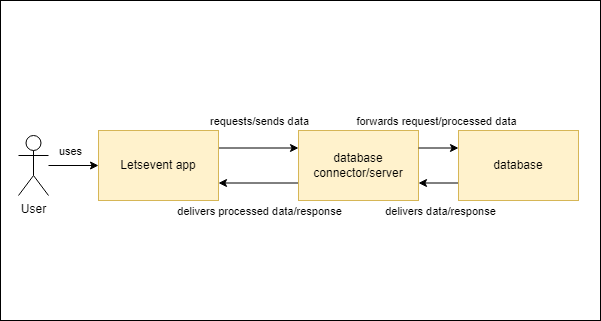

The diagram above was exported from draw.io. Its source (the exported page's mxGraphModel, read from the mxfile embedded in the PNG):
<mxGraphModel dx="694" dy="378" grid="1" gridSize="10" guides="1" tooltips="1" connect="1" arrows="1" fold="1" page="1" pageScale="1" pageWidth="1169" pageHeight="827" background="#ffffff" math="0" shadow="0">
  <root>
    <mxCell id="0" />
    <mxCell id="1" parent="0" />
    <mxCell id="JNDltHzGphpZ4iK-sG26-2" value="" style="rounded=0;whiteSpace=wrap;html=1;" vertex="1" parent="1">
      <mxGeometry x="240" y="120" width="600" height="320" as="geometry" />
    </mxCell>
    <mxCell id="JNDltHzGphpZ4iK-sG26-9" style="edgeStyle=orthogonalEdgeStyle;rounded=0;orthogonalLoop=1;jettySize=auto;html=1;" edge="1" parent="1" source="JNDltHzGphpZ4iK-sG26-3" target="JNDltHzGphpZ4iK-sG26-6">
      <mxGeometry relative="1" as="geometry" />
    </mxCell>
    <mxCell id="JNDltHzGphpZ4iK-sG26-23" value="uses" style="edgeLabel;html=1;align=center;verticalAlign=middle;resizable=0;points=[];" vertex="1" connectable="0" parent="JNDltHzGphpZ4iK-sG26-9">
      <mxGeometry x="-0.1771" relative="1" as="geometry">
        <mxPoint y="-15" as="offset" />
      </mxGeometry>
    </mxCell>
    <mxCell id="JNDltHzGphpZ4iK-sG26-3" value="User" style="shape=umlActor;verticalLabelPosition=bottom;verticalAlign=top;html=1;outlineConnect=0;" vertex="1" parent="1">
      <mxGeometry x="258" y="255" width="30" height="60" as="geometry" />
    </mxCell>
    <mxCell id="JNDltHzGphpZ4iK-sG26-17" style="edgeStyle=orthogonalEdgeStyle;rounded=0;orthogonalLoop=1;jettySize=auto;html=1;exitX=1;exitY=0.25;exitDx=0;exitDy=0;entryX=0;entryY=0.25;entryDx=0;entryDy=0;" edge="1" parent="1" source="JNDltHzGphpZ4iK-sG26-6" target="JNDltHzGphpZ4iK-sG26-7">
      <mxGeometry relative="1" as="geometry" />
    </mxCell>
    <mxCell id="JNDltHzGphpZ4iK-sG26-19" value="requests/sends data" style="edgeLabel;html=1;align=center;verticalAlign=middle;resizable=0;points=[];" vertex="1" connectable="0" parent="JNDltHzGphpZ4iK-sG26-17">
      <mxGeometry x="-0.1405" y="1" relative="1" as="geometry">
        <mxPoint x="6" y="-26" as="offset" />
      </mxGeometry>
    </mxCell>
    <mxCell id="JNDltHzGphpZ4iK-sG26-6" value="Letsevent app" style="rounded=0;whiteSpace=wrap;html=1;fillColor=#fff2cc;strokeColor=#d6b656;" vertex="1" parent="1">
      <mxGeometry x="338" y="250" width="120" height="70" as="geometry" />
    </mxCell>
    <mxCell id="JNDltHzGphpZ4iK-sG26-13" style="edgeStyle=orthogonalEdgeStyle;rounded=0;orthogonalLoop=1;jettySize=auto;html=1;exitX=1;exitY=0.75;exitDx=0;exitDy=0;entryX=0;entryY=0.75;entryDx=0;entryDy=0;startArrow=classic;startFill=1;endArrow=none;endFill=0;" edge="1" parent="1" source="JNDltHzGphpZ4iK-sG26-7" target="JNDltHzGphpZ4iK-sG26-8">
      <mxGeometry relative="1" as="geometry" />
    </mxCell>
    <mxCell id="JNDltHzGphpZ4iK-sG26-22" value="delivers data/response" style="edgeLabel;html=1;align=center;verticalAlign=middle;resizable=0;points=[];" vertex="1" connectable="0" parent="JNDltHzGphpZ4iK-sG26-13">
      <mxGeometry x="0.0286" relative="1" as="geometry">
        <mxPoint y="28" as="offset" />
      </mxGeometry>
    </mxCell>
    <mxCell id="JNDltHzGphpZ4iK-sG26-18" style="edgeStyle=orthogonalEdgeStyle;rounded=0;orthogonalLoop=1;jettySize=auto;html=1;exitX=0;exitY=0.75;exitDx=0;exitDy=0;entryX=1;entryY=0.75;entryDx=0;entryDy=0;" edge="1" parent="1" source="JNDltHzGphpZ4iK-sG26-7" target="JNDltHzGphpZ4iK-sG26-6">
      <mxGeometry relative="1" as="geometry" />
    </mxCell>
    <mxCell id="JNDltHzGphpZ4iK-sG26-20" value="delivers processed data/response" style="edgeLabel;html=1;align=center;verticalAlign=middle;resizable=0;points=[];" vertex="1" connectable="0" parent="JNDltHzGphpZ4iK-sG26-18">
      <mxGeometry x="0.1762" y="-2" relative="1" as="geometry">
        <mxPoint x="7" y="30" as="offset" />
      </mxGeometry>
    </mxCell>
    <mxCell id="JNDltHzGphpZ4iK-sG26-7" value="database connector/server" style="rounded=0;whiteSpace=wrap;html=1;fillColor=#fff2cc;strokeColor=#d6b656;" vertex="1" parent="1">
      <mxGeometry x="538" y="250" width="120" height="70" as="geometry" />
    </mxCell>
    <mxCell id="JNDltHzGphpZ4iK-sG26-16" style="edgeStyle=orthogonalEdgeStyle;rounded=0;orthogonalLoop=1;jettySize=auto;html=1;exitX=0;exitY=0.25;exitDx=0;exitDy=0;entryX=1;entryY=0.25;entryDx=0;entryDy=0;endArrow=none;endFill=0;startArrow=classic;startFill=1;" edge="1" parent="1" source="JNDltHzGphpZ4iK-sG26-8" target="JNDltHzGphpZ4iK-sG26-7">
      <mxGeometry relative="1" as="geometry" />
    </mxCell>
    <mxCell id="JNDltHzGphpZ4iK-sG26-21" value="forwards request/processed data" style="edgeLabel;html=1;align=center;verticalAlign=middle;resizable=0;points=[];" vertex="1" connectable="0" parent="JNDltHzGphpZ4iK-sG26-16">
      <mxGeometry x="0.1619" y="-2" relative="1" as="geometry">
        <mxPoint y="-25" as="offset" />
      </mxGeometry>
    </mxCell>
    <mxCell id="JNDltHzGphpZ4iK-sG26-8" value="database" style="rounded=0;whiteSpace=wrap;html=1;fillColor=#fff2cc;strokeColor=#d6b656;" vertex="1" parent="1">
      <mxGeometry x="698" y="250" width="120" height="70" as="geometry" />
    </mxCell>
  </root>
</mxGraphModel>